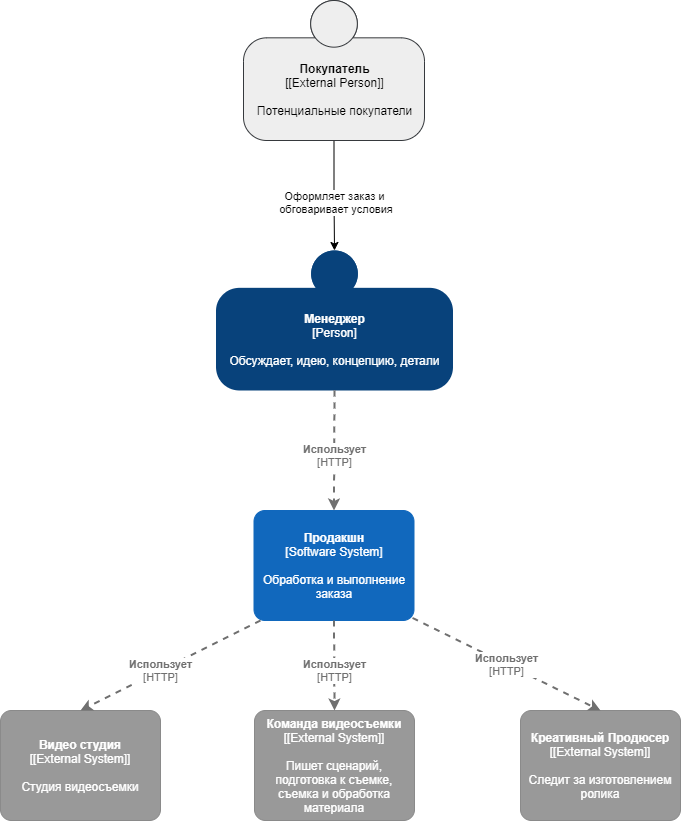

The diagram above was exported from draw.io. Its source (the exported page's mxGraphModel, read from the mxfile embedded in the PNG):
<mxGraphModel dx="1381" dy="774" grid="1" gridSize="10" guides="1" tooltips="1" connect="1" arrows="1" fold="1" page="1" pageScale="1" pageWidth="827" pageHeight="1169" math="0" shadow="0">
  <root>
    <mxCell id="0" />
    <mxCell id="1" parent="0" />
    <mxCell id="JxXE3x-i5L8bl_Pd7rAf-5" style="edgeStyle=orthogonalEdgeStyle;rounded=0;orthogonalLoop=1;jettySize=auto;html=1;exitX=0.5;exitY=1;exitDx=0;exitDy=0;exitPerimeter=0;entryX=0.5;entryY=0;entryDx=0;entryDy=0;entryPerimeter=0;" parent="1" source="JxXE3x-i5L8bl_Pd7rAf-1" target="JxXE3x-i5L8bl_Pd7rAf-4" edge="1">
      <mxGeometry relative="1" as="geometry" />
    </mxCell>
    <mxCell id="JxXE3x-i5L8bl_Pd7rAf-7" value="Оформляет заказ и&lt;br&gt;&amp;nbsp;обговаривает условия" style="edgeLabel;html=1;align=center;verticalAlign=middle;resizable=0;points=[];" parent="JxXE3x-i5L8bl_Pd7rAf-5" vertex="1" connectable="0">
      <mxGeometry x="0.131" y="-1" relative="1" as="geometry">
        <mxPoint as="offset" />
      </mxGeometry>
    </mxCell>
    <object placeholders="1" c4Name="Покупатель" c4Description="Потенциальные покупатели" label="&lt;b&gt;%c4Name%&lt;/b&gt;&lt;div&gt;[%c4Type%]&lt;/div&gt;&lt;br&gt;&lt;div&gt;%c4Description%&lt;/div&gt;" c4Type="[External Person]" id="JxXE3x-i5L8bl_Pd7rAf-1">
      <mxCell style="html=1;dashed=0;whitespace=wrap;fillColor=#eeeeee;strokeColor=#36393d;shape=mxgraph.c4.person;align=center;metaEdit=1;points=[[0.5,0,0],[1,0.5,0],[1,0.75,0],[0.75,1,0],[0.5,1,0],[0.25,1,0],[0,0.75,0],[0,0.5,0]];metaData={&quot;c4Type&quot;:{&quot;editable&quot;:false}};" parent="1" vertex="1">
        <mxGeometry x="323" y="20" width="181" height="140" as="geometry" />
      </mxCell>
    </object>
    <object placeholders="1" c4Name="Менеджер" c4Type="Person" c4Description="Обсуждает, идею, концепцию, детали" label="&lt;b&gt;%c4Name%&lt;/b&gt;&lt;div&gt;[%c4Type%]&lt;/div&gt;&lt;br&gt;&lt;div&gt;%c4Description%&lt;/div&gt;" id="JxXE3x-i5L8bl_Pd7rAf-4">
      <mxCell style="html=1;dashed=0;whitespace=wrap;fillColor=#08427b;strokeColor=none;fontColor=#ffffff;shape=mxgraph.c4.person;align=center;metaEdit=1;points=[[0.5,0,0],[1,0.5,0],[1,0.75,0],[0.75,1,0],[0.5,1,0],[0.25,1,0],[0,0.75,0],[0,0.5,0]];metaData={&quot;c4Type&quot;:{&quot;editable&quot;:false}};" parent="1" vertex="1">
        <mxGeometry x="295.5" y="270" width="237" height="140" as="geometry" />
      </mxCell>
    </object>
    <object placeholders="1" c4Name="Продакшн" c4Type="Software System" c4Description="Обработка и выполнение заказа" label="&lt;b&gt;%c4Name%&lt;/b&gt;&lt;div&gt;[%c4Type%]&lt;/div&gt;&lt;br&gt;&lt;div&gt;%c4Description%&lt;/div&gt;" id="JxXE3x-i5L8bl_Pd7rAf-8">
      <mxCell style="rounded=1;whiteSpace=wrap;html=1;labelBackgroundColor=none;fillColor=#1168BD;fontColor=#ffffff;align=center;arcSize=10;strokeColor=#1168BD;metaEdit=1;metaData={&quot;c4Type&quot;:{&quot;editable&quot;:false}};points=[[0.25,0,0],[0.5,0,0],[0.75,0,0],[1,0.25,0],[1,0.5,0],[1,0.75,0],[0.75,1,0],[0.5,1,0],[0.25,1,0],[0,0.75,0],[0,0.5,0],[0,0.25,0]];" parent="1" vertex="1">
        <mxGeometry x="333.5" y="530" width="160" height="110.00000000000001" as="geometry" />
      </mxCell>
    </object>
    <object placeholders="1" c4Type="Relationship" c4Technology="HTTP" c4Description="Использует" label="&lt;div style=&quot;text-align: left&quot;&gt;&lt;div style=&quot;text-align: center&quot;&gt;&lt;b&gt;%c4Description%&lt;/b&gt;&lt;/div&gt;&lt;div style=&quot;text-align: center&quot;&gt;[%c4Technology%]&lt;/div&gt;&lt;/div&gt;" id="JxXE3x-i5L8bl_Pd7rAf-9">
      <mxCell style="edgeStyle=none;rounded=0;html=1;entryX=0.5;entryY=0;jettySize=auto;orthogonalLoop=1;strokeColor=#707070;strokeWidth=2;fontColor=#707070;jumpStyle=none;dashed=1;metaEdit=1;metaData={&quot;c4Type&quot;:{&quot;editable&quot;:false}};entryDx=0;entryDy=0;entryPerimeter=0;exitX=0.5;exitY=1;exitDx=0;exitDy=0;exitPerimeter=0;" parent="1" source="JxXE3x-i5L8bl_Pd7rAf-4" target="JxXE3x-i5L8bl_Pd7rAf-8" edge="1">
        <mxGeometry x="0.0909" width="160" relative="1" as="geometry">
          <mxPoint x="340" y="470" as="sourcePoint" />
          <mxPoint x="500" y="470" as="targetPoint" />
          <mxPoint as="offset" />
        </mxGeometry>
      </mxCell>
    </object>
    <object c4Name="Видео студия " c4Description="Студия видеосъемки " label="&lt;b&gt;%c4Name%&lt;/b&gt;&lt;div&gt;[%c4Type%]&lt;/div&gt;&lt;br&gt;&lt;div&gt;%c4Description%&lt;/div&gt;" placeholders="1" c4Type="[External System]" id="JxXE3x-i5L8bl_Pd7rAf-11">
      <mxCell style="rounded=1;whiteSpace=wrap;html=1;labelBackgroundColor=none;fillColor=#999999;fontColor=#ffffff;align=center;arcSize=10;strokeColor=#8A8A8A;metaEdit=1;metaData={&quot;c4Type&quot;:{&quot;editable&quot;:false}};points=[[0.25,0,0],[0.5,0,0],[0.75,0,0],[1,0.25,0],[1,0.5,0],[1,0.75,0],[0.75,1,0],[0.5,1,0],[0.25,1,0],[0,0.75,0],[0,0.5,0],[0,0.25,0]];" parent="1" vertex="1">
        <mxGeometry x="80" y="730" width="160" height="110.00000000000001" as="geometry" />
      </mxCell>
    </object>
    <object placeholders="1" c4Type="Relationship" c4Technology="HTTP" c4Description="Использует" label="&lt;div style=&quot;text-align: left&quot;&gt;&lt;div style=&quot;text-align: center&quot;&gt;&lt;b&gt;%c4Description%&lt;/b&gt;&lt;/div&gt;&lt;div style=&quot;text-align: center&quot;&gt;[%c4Technology%]&lt;/div&gt;&lt;/div&gt;" id="JxXE3x-i5L8bl_Pd7rAf-13">
      <mxCell style="edgeStyle=none;rounded=0;html=1;entryX=0.5;entryY=0;jettySize=auto;orthogonalLoop=1;strokeColor=#707070;strokeWidth=2;fontColor=#707070;jumpStyle=none;dashed=1;metaEdit=1;metaData={&quot;c4Type&quot;:{&quot;editable&quot;:false}};entryDx=0;entryDy=0;entryPerimeter=0;exitX=0.041;exitY=1;exitDx=0;exitDy=0;exitPerimeter=0;" parent="1" source="JxXE3x-i5L8bl_Pd7rAf-8" target="JxXE3x-i5L8bl_Pd7rAf-11" edge="1">
        <mxGeometry x="0.1113" width="160" relative="1" as="geometry">
          <mxPoint x="200" y="670" as="sourcePoint" />
          <mxPoint x="360" y="670" as="targetPoint" />
          <Array as="points" />
          <mxPoint as="offset" />
        </mxGeometry>
      </mxCell>
    </object>
    <object placeholders="1" c4Name="Команда видеосъемки" c4Description="Пишет сценарий, подготовка к съемке, съемка и обработка материала" label="&lt;b&gt;%c4Name%&lt;/b&gt;&lt;div&gt;[%c4Type%]&lt;/div&gt;&lt;br&gt;&lt;div&gt;%c4Description%&lt;/div&gt;" c4Type="[External System]" id="JxXE3x-i5L8bl_Pd7rAf-14">
      <mxCell style="rounded=1;whiteSpace=wrap;html=1;labelBackgroundColor=none;fillColor=#999999;fontColor=#ffffff;align=center;arcSize=10;strokeColor=#8A8A8A;metaEdit=1;metaData={&quot;c4Type&quot;:{&quot;editable&quot;:false}};points=[[0.25,0,0],[0.5,0,0],[0.75,0,0],[1,0.25,0],[1,0.5,0],[1,0.75,0],[0.75,1,0],[0.5,1,0],[0.25,1,0],[0,0.75,0],[0,0.5,0],[0,0.25,0]];" parent="1" vertex="1">
        <mxGeometry x="334" y="730" width="160" height="110.00000000000001" as="geometry" />
      </mxCell>
    </object>
    <object placeholders="1" c4Type="Relationship" c4Technology="HTTP" c4Description="Использует" label="&lt;div style=&quot;text-align: left&quot;&gt;&lt;div style=&quot;text-align: center&quot;&gt;&lt;b&gt;%c4Description%&lt;/b&gt;&lt;/div&gt;&lt;div style=&quot;text-align: center&quot;&gt;[%c4Technology%]&lt;/div&gt;&lt;/div&gt;" id="JxXE3x-i5L8bl_Pd7rAf-15">
      <mxCell style="edgeStyle=none;rounded=0;html=1;entryX=0.5;entryY=0;jettySize=auto;orthogonalLoop=1;strokeColor=#707070;strokeWidth=2;fontColor=#707070;jumpStyle=none;dashed=1;metaEdit=1;metaData={&quot;c4Type&quot;:{&quot;editable&quot;:false}};entryDx=0;entryDy=0;entryPerimeter=0;exitX=0.5;exitY=1;exitDx=0;exitDy=0;exitPerimeter=0;" parent="1" source="JxXE3x-i5L8bl_Pd7rAf-8" target="JxXE3x-i5L8bl_Pd7rAf-14" edge="1">
        <mxGeometry x="0.1111" width="160" relative="1" as="geometry">
          <mxPoint x="420.05999999999995" y="650" as="sourcePoint" />
          <mxPoint x="240" y="740" as="targetPoint" />
          <Array as="points" />
          <mxPoint as="offset" />
        </mxGeometry>
      </mxCell>
    </object>
    <object placeholders="1" c4Name="Креативный Продюсер" c4Description="Следит за изготовлением ролика" label="&lt;b&gt;%c4Name%&lt;/b&gt;&lt;div&gt;[%c4Type%]&lt;/div&gt;&lt;br&gt;&lt;div&gt;%c4Description%&lt;/div&gt;" c4Type="[External System]" id="JxXE3x-i5L8bl_Pd7rAf-16">
      <mxCell style="rounded=1;whiteSpace=wrap;html=1;labelBackgroundColor=none;fillColor=#999999;fontColor=#ffffff;align=center;arcSize=10;strokeColor=#8A8A8A;metaEdit=1;metaData={&quot;c4Type&quot;:{&quot;editable&quot;:false}};points=[[0.25,0,0],[0.5,0,0],[0.75,0,0],[1,0.25,0],[1,0.5,0],[1,0.75,0],[0.75,1,0],[0.5,1,0],[0.25,1,0],[0,0.75,0],[0,0.5,0],[0,0.25,0]];" parent="1" vertex="1">
        <mxGeometry x="600" y="730" width="160" height="110.00000000000001" as="geometry" />
      </mxCell>
    </object>
    <object placeholders="1" c4Type="Relationship" c4Technology="HTTP" c4Description="Использует" label="&lt;div style=&quot;text-align: left&quot;&gt;&lt;div style=&quot;text-align: center&quot;&gt;&lt;b&gt;%c4Description%&lt;/b&gt;&lt;/div&gt;&lt;div style=&quot;text-align: center&quot;&gt;[%c4Technology%]&lt;/div&gt;&lt;/div&gt;" id="JxXE3x-i5L8bl_Pd7rAf-17">
      <mxCell style="edgeStyle=none;rounded=0;html=1;entryX=0.5;entryY=0;jettySize=auto;orthogonalLoop=1;strokeColor=#707070;strokeWidth=2;fontColor=#707070;jumpStyle=none;dashed=1;metaEdit=1;metaData={&quot;c4Type&quot;:{&quot;editable&quot;:false}};entryDx=0;entryDy=0;entryPerimeter=0;exitX=0.991;exitY=0.977;exitDx=0;exitDy=0;exitPerimeter=0;" parent="1" source="JxXE3x-i5L8bl_Pd7rAf-8" target="JxXE3x-i5L8bl_Pd7rAf-16" edge="1">
        <mxGeometry width="160" relative="1" as="geometry">
          <mxPoint x="540" y="660" as="sourcePoint" />
          <mxPoint x="700" y="660" as="targetPoint" />
        </mxGeometry>
      </mxCell>
    </object>
  </root>
</mxGraphModel>